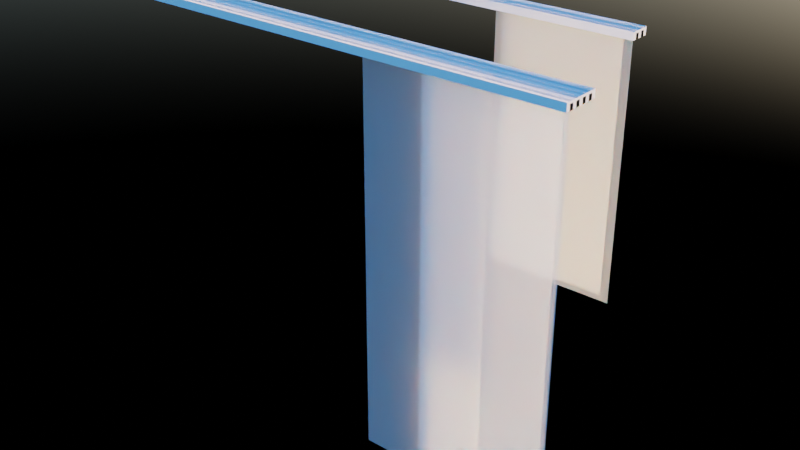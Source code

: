 # Source: curtial_marroon.blend  (saved by Blender 2.93.20; exported with 4.5.12 LTS)
import bpy
from mathutils import Matrix  # noqa: F401  (used for matrix-valued properties, if any)

bpy.ops.wm.read_factory_settings(use_empty=True)
scene = bpy.context.scene
scene.name = 'Scene'

# ---- collections
col_curtai__maroon_big = bpy.data.collections.new('curtai_ maroon_big'); scene.collection.children.link(col_curtai__maroon_big)
col_curtai__maroon_med = bpy.data.collections.new('curtai_ maroon_med'); scene.collection.children.link(col_curtai__maroon_med)

# ---- images (referenced by path relative to the original .blend; pixels are not part of the script)
import os
ASSET_DIR = os.environ.get("B2B_ASSET_DIR", "")  # directory of the original .blend (textures are referenced by path, not embedded)
HERE = os.path.dirname(os.path.abspath(__file__))  # packed textures are extracted next to this script under _unpacked/

def load_image(name, relpath, width, height, colorspace="sRGB"):
    """Load a texture the original file referenced (path relative to the .blend, or extracted next to this script)."""
    p = next((c for c in (os.path.join(HERE, relpath), os.path.join(ASSET_DIR, relpath)) if relpath and os.path.exists(c)), "")
    if p:
        img = bpy.data.images.load(p, check_existing=True)
        img.name = name
    else:  # same state as the original file: an image datablock whose file is absent (Cycles renders it pink)
        img = bpy.data.images.new(name, width, height)
        img.source = "FILE"
        img.filepath = "//" + (relpath or name)
    img.colorspace_settings.name = colorspace
    return img
img_book_pattern_nor_4k_jpg_001 = load_image('book_pattern_nor_4k.jpg.001', 'book_pattern_nor_4k.jpg', 1024, 1024, 'Non-Color')
img_book_pattern_disp_4k_jpg_001 = load_image('book_pattern_disp_4k.jpg.001', 'book_pattern_disp_4k.jpg', 1024, 1024, 'Non-Color')
img_book_pattern_rough_4k_jpg_001 = load_image('book_pattern_rough_4k.jpg.001', 'book_pattern_rough_4k.jpg', 1024, 1024, 'Non-Color')
img_book_pattern_ao_4k_jpg_001 = load_image('book_pattern_AO_4k.jpg.001', 'book_pattern_AO_4k.jpg', 1024, 1024, 'Non-Color')
img_book_pattern_col2_4k_jpg = load_image('book_pattern_col2_4k.jpg', 'book_pattern_col2_4k.jpg', 1024, 1024, 'sRGB')
img_095_hdrmaps_com_free_exr = load_image('095_hdrmaps_com_free.exr', '095_hdrmaps_com_free.exr', 1024, 1024, 'Linear Rec.709')

# ---- materials (node trees are filled in below, after node groups)
mat_brown_fabric_2 = bpy.data.materials.new('BROWN FABRIC 2')

# ---- node groups
ng_nodegroup_002 = bpy.data.node_groups.new('NodeGroup.002', 'ShaderNodeTree')
_s = ng_nodegroup_002.interface.new_socket(name='Vector', in_out='OUTPUT', socket_type='NodeSocketVector')
_s.min_value = 0.0
_s.max_value = 0.0
_s = ng_nodegroup_002.interface.new_socket(name='Vector', in_out='INPUT', socket_type='NodeSocketVector')
_s.min_value = 0.0
_s.max_value = -1e+04
_N = ng_nodegroup_002.nodes; _L = ng_nodegroup_002.links
n0 = _N.new('ShaderNodeInvert'); n0.name = 'Invert'; n0.location = (-1, -64)
n1 = _N.new('ShaderNodeSeparateXYZ'); n1.name = 'Separate XYZ'; n1.location = (-202, 48)
n2 = _N.new('ShaderNodeCombineXYZ'); n2.name = 'Combine XYZ'; n2.location = (202, 64)
n3 = _N.new('NodeGroupInput'); n3.name = 'Group Input'; n3.location = (-402, 0)
n4 = _N.new('NodeGroupOutput'); n4.name = 'Group Output'; n4.location = (402, 0)
_L.new(n3.outputs[0], n1.inputs[0])
_L.new(n1.outputs[0], n2.inputs[0])
_L.new(n2.outputs[0], n4.inputs[0])
_L.new(n1.outputs[1], n0.inputs[1])
_L.new(n0.outputs[0], n2.inputs[1])
_L.new(n1.outputs[2], n2.inputs[2])
n4.is_active_output = True

# ---- material node trees
mat_brown_fabric_2.use_nodes = True; mat_brown_fabric_2.node_tree.nodes.clear()
_N = mat_brown_fabric_2.node_tree.nodes; _L = mat_brown_fabric_2.node_tree.links
n0 = _N.new('NodeFrame'); n0.name = 'Frame'; n0.location = (-2085, 116)
n0.label = 'Mapping'
n0.width = 400
n1 = _N.new('NodeFrame'); n1.name = 'Frame.002'; n1.location = (-851, -50)
n1.label = 'Normal For Eevee'
n1.width = 497
n2 = _N.new('NodeFrame'); n2.name = 'Frame.001'; n2.location = (-1348, 760)
n2.label = 'Textures'
n2.width = 856
n3 = _N.new('NodeFrame'); n3.name = 'Normal For Cycles/True Displacement'; n3.location = (-756, -339)
n3.label = 'Normal For Cycles/True Displacement'
n3.width = 375
n4 = _N.new('ShaderNodeMix'); n4.name = 'Mix'; n4.location = (-441, 572)
n4.data_type = 'RGBA'
n4.blend_type = 'MULTIPLY'
n5 = _N.new('ShaderNodeMapping'); n5.name = 'Mapping'; n5.location = (230, -30)
n5.inputs[2].default_value = (0.0, 0.0, 1.571)
n5.inputs[3].default_value = (10.0, 10.0, 10.0)
n6 = _N.new('ShaderNodeTexCoord'); n6.name = 'Texture Coordinate'; n6.location = (30, -38)
n7 = _N.new('ShaderNodeNormalMap'); n7.name = 'Normal Map.002'; n7.location = (30, -47)
n7.inputs[0].default_value = 0.5
n8 = _N.new('ShaderNodeBump'); n8.name = 'Bump'; n8.location = (312, -30)
n8.width = 155
n8.inputs[0].default_value = 0.3512
n8.inputs[1].default_value = 0.1
n8.inputs[2].default_value = 1.0
n9 = _N.new('ShaderNodeGroup'); n9.name = 'Group.001'; n9.location = (-955, -349)
n9.node_tree = ng_nodegroup_002
n10 = _N.new('NodeReroute'); n10.name = 'Reroute.003'; n10.location = (-788, 157)
n10.width = 16
n11 = _N.new('ShaderNodeDisplacement'); n11.name = 'Displacement'; n11.location = (-746, -555)
n11.inputs[2].default_value = 1.0
n12 = _N.new('NodeReroute'); n12.name = 'Reroute'; n12.location = (38, -637)
n12.width = 16
n12.socket_idname = 'NodeSocketVector'
n13 = _N.new('ShaderNodeTexImage'); n13.name = 'Image Texture.004'; n13.location = (122, -1071)
n13.label = 'Normal'
n13.image = img_book_pattern_nor_4k_jpg_001
n14 = _N.new('ShaderNodeTexImage'); n14.name = 'Image Texture.005'; n14.location = (128, -1355)
n14.label = 'DISPLACEMENT'
n14.image = img_book_pattern_disp_4k_jpg_001
n15 = _N.new('ShaderNodeTexImage'); n15.name = 'Image Texture.003'; n15.location = (128, -630)
n15.label = 'Roughness'
n15.image = img_book_pattern_rough_4k_jpg_001
n16 = _N.new('ShaderNodeTexImage'); n16.name = 'Image Texture.001'; n16.location = (138, -325)
n16.label = 'Base Color'
n16.image = img_book_pattern_ao_4k_jpg_001
n17 = _N.new('ShaderNodeHueSaturation'); n17.name = 'Hue Saturation Value'; n17.location = (456, -146)
n17.inputs[1].default_value = 0.0
n18 = _N.new('ShaderNodeBrightContrast'); n18.name = 'Bright/Contrast'; n18.location = (686, -215)
n18.inputs[1].default_value = 2.0
n19 = _N.new('ShaderNodeTexImage'); n19.name = 'Image Texture.002'; n19.location = (136, -30)
n19.label = 'Base Color'
n19.image = img_book_pattern_col2_4k_jpg
n20 = _N.new('ShaderNodeNormalMap'); n20.name = 'Normal Map'; n20.location = (30, -30)
n20.width = 315
n21 = _N.new('ShaderNodeRGBCurve'); n21.name = 'RGB Curves'; n21.location = (-213, 623)
_c = n21.mapping.curves[3]
while len(_c.points) > 2: _c.points.remove(_c.points[-1])
_c.points[0].location = (0.0, 0.0); _c.points[0].handle_type = 'AUTO'
_c.points[1].location = (0.57609, 0.325); _c.points[1].handle_type = 'AUTO'
_p = _c.points.new(1.0, 1.0); _p.handle_type = 'AUTO'
n21.mapping.update()
n22 = _N.new('ShaderNodeOutputMaterial'); n22.name = 'Material Output.001'; n22.location = (951, -53)
n23 = _N.new('ShaderNodeBsdfPrincipled'); n23.name = 'Principled BSDF.001'; n23.location = (191, 426)
n23.distribution = 'GGX'
n23.subsurface_method = 'BURLEY'
n23.inputs[0].default_value = (0.799, 0.799, 0.799, 1.0)
n23.inputs[3].default_value = 1.45
n23.inputs[4].default_value = 0.3
n23.inputs[8].default_value = 1.0
n23.inputs[10].default_value = 0.002
n23.inputs[13].default_value = 0.04545
n23.inputs[20].default_value = 0.008182
n23.inputs[24].default_value = 0.2
n23.inputs[27].default_value = (0.0559, 0.0559, 0.0559, 1.0)
n23.inputs[28].default_value = 1.0
n5.parent = n0
n6.parent = n0
n7.parent = n1
n8.parent = n1
n12.parent = n2
n13.parent = n2
n14.parent = n2
n15.parent = n2
n16.parent = n2
n17.parent = n2
n18.parent = n2
n19.parent = n2
n20.parent = n3
_L.new(n12.outputs[0], n16.inputs[0])
_L.new(n12.outputs[0], n15.inputs[0])
_L.new(n12.outputs[0], n13.inputs[0])
_L.new(n5.outputs[0], n12.inputs[0])
_L.new(n13.outputs[0], n9.inputs[0])
_L.new(n9.outputs[0], n20.inputs[1])
_L.new(n15.outputs[0], n10.inputs[0])
_L.new(n9.outputs[0], n7.inputs[1])
_L.new(n7.outputs[0], n8.inputs[4])
_L.new(n6.outputs[2], n5.inputs[0])
_L.new(n14.outputs[0], n11.inputs[0])
_L.new(n9.outputs[0], n11.inputs[3])
_L.new(n16.outputs[0], n4.inputs[7])
_L.new(n4.outputs[2], n21.inputs[1])
_L.new(n12.outputs[0], n19.inputs[0])
_L.new(n19.outputs[0], n17.inputs[4])
_L.new(n23.outputs[0], n22.inputs[0])
_L.new(n17.outputs[0], n18.inputs[0])
_L.new(n18.outputs[0], n4.inputs[6])
n22.is_active_output = True

# ---- world
world_world = bpy.data.worlds.new('World'); scene.world = world_world
world_world.use_nodes = True; world_world.node_tree.nodes.clear()
_N = world_world.node_tree.nodes; _L = world_world.node_tree.links
n0 = _N.new('ShaderNodeOutputWorld'); n0.name = 'World Output'; n0.location = (304, 246)
n1 = _N.new('ShaderNodeTexEnvironment'); n1.name = 'Environment Texture'; n1.location = (-196, 471)
n1.image = img_095_hdrmaps_com_free_exr
n2 = _N.new('ShaderNodeBackground'); n2.name = 'Background'; n2.location = (109, 310)
n3 = _N.new('ShaderNodeBackground'); n3.name = 'Background.001'; n3.location = (115, 152)
n4 = _N.new('ShaderNodeTexSky'); n4.name = 'Sky Texture'; n4.location = (-198, 229)
n4.sun_size = 0.1047
n4.sun_intensity = 0.7
n4.sun_elevation = 0.08727
n4.sun_rotation = 0.1047
n4.air_density = 0.6923
n4.dust_density = 1.231
n4.ozone_density = 4.769
n5 = _N.new('ShaderNodeTexSky'); n5.name = 'Sky Texture.001'; n5.location = (-201, -106)
n5.sun_disc = False
n5.sun_size = 0.0003491
n5.sun_elevation = -1.571
n5.sun_rotation = -1.571
n5.air_density = 1.077
n5.dust_density = 5.769
n5.ozone_density = 1.154
_L.new(n1.outputs[0], n2.inputs[0])
_L.new(n3.outputs[0], n0.inputs[0])
_L.new(n4.outputs[0], n3.inputs[0])
n0.is_active_output = True
world_world.color = (0.05088, 0.05088, 0.05088)
world_world.use_sun_shadow = False
world_world.sun_shadow_jitter_overblur = 0.0

# ---- meshes
me_cube_002 = bpy.data.meshes.new('Cube.002')
me_cube_002.from_pydata([(-1.225, 3.815e-07, -0.04), (-1.225, 3.815e-07, 0.0), (-1.225, -0.2, -0.04), (-1.225, -0.2, 0.0), (1.225, 3.815e-07, -0.04), (1.225, 3.815e-07, 0.0), (1.225, -0.2, -0.04), (1.225, -0.2, 0.0), (-1.225, -0.1778, -0.04), (-1.225, -0.1556, -0.04), (-1.225, -0.1333, -0.04), (-1.225, -0.1111, -0.04), (-1.225, -0.08889, -0.04), (-1.225, -0.06667, -0.04), (-1.225, -0.04444, -0.04), (-1.225, -0.02222, -0.04), (1.225, -0.02222, -0.04), (1.225, -0.04444, -0.04), (1.225, -0.06667, -0.04), (1.225, -0.08889, -0.04), (1.225, -0.1111, -0.04), (1.225, -0.1333, -0.04), (1.225, -0.1556, -0.04), (1.225, -0.1778, -0.04), (-1.225, -0.1778, -0.01143), (-1.225, -0.1556, -0.01143), (-1.225, -0.1334, -0.01143), (-1.225, -0.1111, -0.01143), (-1.225, -0.08891, -0.01143), (-1.225, -0.06668, -0.01143), (-1.225, -0.04446, -0.01143), (-1.225, -0.02224, -0.01143), (1.225, -0.02224, -0.01143), (1.225, -0.04446, -0.01143), (1.225, -0.06668, -0.01143), (1.225, -0.08891, -0.01143), (1.225, -0.1111, -0.01143), (1.225, -0.1334, -0.01143), (1.225, -0.1556, -0.01143), (1.225, -0.1778, -0.01143)], [], [(2, 6, 7, 3), (4, 0, 1, 5), (15, 0, 4, 16), (2, 8, 23, 6), (14, 30, 33, 17), (9, 10, 21, 22), (9, 8, 24, 25), (11, 12, 19, 20), (23, 22, 38, 39), (13, 14, 17, 18), (18, 34, 29, 13), (24, 25, 38, 39), (26, 27, 36, 37), (28, 29, 34, 35), (30, 31, 32, 33), (17, 16, 32, 33), (16, 32, 31, 15), (11, 10, 26, 27), (8, 24, 39, 23), (22, 38, 25, 9), (19, 18, 34, 35), (13, 12, 28, 29), (10, 26, 37, 21), (20, 36, 27, 11), (21, 20, 36, 37), (15, 14, 30, 31), (12, 28, 35, 19), (6, 4, 5, 7), (0, 2, 3, 1)])
_uv = me_cube_002.uv_layers.new(name='UVMap')
_uv.uv.foreach_set('vector', [0.375, 0.25, 0.375, 0.5, 0.625, 0.5, 0.625, 0.25, 0.375, 0.75, 0.375, 1.0, 0.625, 1.0, 0.625, 0.75, 0.125, 0.7222, 0.125, 0.75, 0.375, 0.75, 0.375, 0.7222, 0.125, 0.5, 0.125, 0.5278, 0.375, 0.5278, 0.375, 0.5, 0.125, 0.6944, 0.125, 0.6944, 0.375, 0.6944, 0.375, 0.6944, 0.125, 0.5556, 0.125, 0.5833, 0.375, 0.5833, 0.375, 0.5556, 0.375, 0.1944, 0.375, 0.2222, 0.375, 0.2222, 0.375, 0.1944, 0.125, 0.6111, 0.125, 0.6389, 0.375, 0.6389, 0.375, 0.6111, 0.375, 0.5278, 0.375, 0.5556, 0.375, 0.5556, 0.375, 0.5278, 0.125, 0.6667, 0.125, 0.6944, 0.375, 0.6944, 0.375, 0.6667, 0.375, 0.6667, 0.375, 0.6667, 0.125, 0.6667, 0.125, 0.6667, 0.125, 0.5278, 0.125, 0.5556, 0.375, 0.5556, 0.375, 0.5278, 0.125, 0.5833, 0.125, 0.6111, 0.375, 0.6111, 0.375, 0.5833, 0.125, 0.6389, 0.125, 0.6667, 0.375, 0.6667, 0.375, 0.6389, 0.125, 0.6944, 0.125, 0.7222, 0.375, 0.7222, 0.375, 0.6944, 0.375, 0.6944, 0.375, 0.7222, 0.375, 0.7222, 0.375, 0.6944, 0.375, 0.7222, 0.375, 0.7222, 0.125, 0.7222, 0.125, 0.7222, 0.375, 0.1389, 0.375, 0.1667, 0.375, 0.1667, 0.375, 0.1389, 0.125, 0.5278, 0.125, 0.5278, 0.375, 0.5278, 0.375, 0.5278, 0.375, 0.5556, 0.375, 0.5556, 0.125, 0.5556, 0.125, 0.5556, 0.375, 0.6389, 0.375, 0.6667, 0.375, 0.6667, 0.375, 0.6389, 0.375, 0.08333, 0.375, 0.1111, 0.375, 0.1111, 0.375, 0.08333, 0.125, 0.5833, 0.125, 0.5833, 0.375, 0.5833, 0.375, 0.5833, 0.375, 0.6111, 0.375, 0.6111, 0.125, 0.6111, 0.125, 0.6111, 0.375, 0.5833, 0.375, 0.6111, 0.375, 0.6111, 0.375, 0.5833, 0.375, 0.02778, 0.375, 0.05556, 0.375, 0.05556, 0.375, 0.02778, 0.125, 0.6389, 0.125, 0.6389, 0.375, 0.6389, 0.375, 0.6389, 0.375, 0.5, 0.375, 0.75, 0.625, 0.75, 0.625, 0.5, 0.375, 1.0, 0.375, 0.25, 0.625, 0.25, 0.625, 1.0])
me_cube_002.use_remesh_fix_poles = True
me_cube_002.use_remesh_preserve_attributes = False
me_cube_002.update()
me_plane_089 = bpy.data.meshes.new('Plane.089')
me_plane_089.from_pydata([(0.0, -2.196, -1.04e-09), (0.6975, -2.196, -1.04e-09), (0.0, 0.0, 0.0), (0.6975, 0.0, 0.0)], [], [(0, 1, 3, 2)])
_uv = me_plane_089.uv_layers.new(name='UVMap')
_uv.uv.foreach_set('vector', [0.0, 0.0, 1.0, 0.0, 1.0, 1.0, 0.0, 1.0])
me_plane_089.materials.append(mat_brown_fabric_2)
me_plane_089.use_remesh_fix_poles = True
me_plane_089.use_remesh_preserve_attributes = False
me_plane_089.update()
me_cube_005 = bpy.data.meshes.new('Cube.005')
me_cube_005.from_pydata([(-9e-08, -9.537e-08, -0.04), (-9e-08, -9.537e-08, 0.0), (-9e-08, -0.1108, -0.04), (-9e-08, -0.1108, 0.0), (1.85, -9.537e-08, -0.04), (1.85, -9.537e-08, 0.0), (1.85, -0.1108, -0.04), (1.85, -0.1108, 0.0), (-9e-08, -0.1111, -0.04), (-9e-08, -0.08889, -0.04), (-9e-08, -0.06667, -0.04), (-9e-08, -0.04444, -0.04), (-9e-08, -0.02222, -0.04), (1.85, -0.02222, -0.04), (1.85, -0.04444, -0.04), (1.85, -0.06667, -0.04), (1.85, -0.08889, -0.04), (1.85, -0.1111, -0.04), (0.0003496, -0.08891, -0.01143), (0.0003496, -0.06669, -0.01143), (0.0003496, -0.04446, -0.01143), (0.0003496, -0.02224, -0.01143), (1.85, -0.02224, -0.01143), (1.85, -0.04446, -0.01143), (1.85, -0.06669, -0.01143), (1.85, -0.08891, -0.01143)], [], [(2, 6, 7, 3), (4, 0, 1, 5), (12, 0, 4, 13), (11, 20, 23, 14), (8, 9, 16, 17), (10, 11, 14, 15), (15, 24, 19, 10), (18, 19, 24, 25), (20, 21, 22, 23), (14, 13, 22, 23), (13, 22, 21, 12), (16, 15, 24, 25), (10, 19, 18, 9), (12, 21, 20, 11), (9, 18, 25, 16), (6, 4, 5, 7), (0, 2, 3, 1)])
_uv = me_cube_005.uv_layers.new(name='UVMap')
_uv.uv.foreach_set('vector', [0.375, 0.25, 0.375, 0.5, 0.625, 0.5, 0.625, 0.25, 0.375, 0.75, 0.375, 1.0, 0.625, 1.0, 0.625, 0.75, 0.125, 0.7222, 0.125, 0.75, 0.375, 0.75, 0.375, 0.7222, 0.125, 0.6944, 0.125, 0.6944, 0.375, 0.6944, 0.375, 0.6944, 0.125, 0.6111, 0.125, 0.6389, 0.375, 0.6389, 0.375, 0.6111, 0.125, 0.6667, 0.125, 0.6944, 0.375, 0.6944, 0.375, 0.6667, 0.375, 0.6667, 0.375, 0.6667, 0.125, 0.6667, 0.125, 0.6667, 0.125, 0.6389, 0.125, 0.6667, 0.375, 0.6667, 0.375, 0.6389, 0.125, 0.6944, 0.125, 0.7222, 0.375, 0.7222, 0.375, 0.6944, 0.375, 0.6944, 0.375, 0.7222, 0.375, 0.7222, 0.375, 0.6944, 0.375, 0.7222, 0.375, 0.7222, 0.125, 0.7222, 0.125, 0.7222, 0.375, 0.6389, 0.375, 0.6667, 0.375, 0.6667, 0.375, 0.6389, 0.375, 0.08333, 0.375, 0.08333, 0.375, 0.1111, 0.375, 0.1111, 0.375, 0.02778, 0.375, 0.02778, 0.375, 0.05556, 0.375, 0.05556, 0.125, 0.6389, 0.125, 0.6389, 0.375, 0.6389, 0.375, 0.6389, 0.375, 0.5, 0.375, 0.75, 0.625, 0.75, 0.625, 0.5, 0.375, 1.0, 0.375, 0.25, 0.625, 0.25, 0.625, 1.0])
me_cube_005.use_remesh_fix_poles = True
me_cube_005.use_remesh_preserve_attributes = False
me_cube_005.update()

# ---- objects
ob_cube_001 = bpy.data.objects.new('Cube.001', me_cube_002)
ob_plane_004 = bpy.data.objects.new('Plane.004', me_plane_089)
ob_plane_014 = bpy.data.objects.new('Plane.014', me_plane_089)
ob_plane_015 = bpy.data.objects.new('Plane.015', me_plane_089)
ob_plane_016 = bpy.data.objects.new('Plane.016', me_plane_089)
ob_cube_002 = bpy.data.objects.new('Cube.002', me_cube_005)
ob_plane_017 = bpy.data.objects.new('Plane.017', me_plane_089)
ob_plane_018 = bpy.data.objects.new('Plane.018', me_plane_089)

# ---- transforms, parenting, visibility, modifiers, constraints
ob_cube_001.location = (-0.0357, -0.7739, 2.25)
ob_plane_004.location = (0.04062, -0.8068, 2.234)
ob_plane_004.rotation_euler = (1.571, -0.0, 0.0)
_m = ob_plane_004.modifiers.new('Cloth', 'CLOTH')
ob_plane_014.location = (0.4078, -0.8517, 2.234)
ob_plane_014.rotation_euler = (1.571, -0.0, 0.0)
_m = ob_plane_014.modifiers.new('Cloth', 'CLOTH')
ob_plane_015.location = (0.4532, -0.8913, 2.234)
ob_plane_015.rotation_euler = (1.571, -0.0, 0.0)
_m = ob_plane_015.modifiers.new('Cloth', 'CLOTH')
ob_plane_016.location = (0.488, -0.9414, 2.234)
ob_plane_016.rotation_euler = (1.571, -0.0, 0.0)
_m = ob_plane_016.modifiers.new('Cloth', 'CLOTH')
ob_cube_002.location = (-0.8991, 0.05689, 2.25)
ob_plane_017.location = (0.2348, -0.02051, 2.234)
ob_plane_017.rotation_euler = (1.571, -0.0, 0.0)
ob_plane_017.scale = (1.0, 0.6288, 1.0)
_m = ob_plane_017.modifiers.new('Cloth', 'CLOTH')
ob_plane_018.location = (0.1661, 0.02331, 2.234)
ob_plane_018.rotation_euler = (1.571, -0.0, 0.0)
ob_plane_018.scale = (1.0, 0.6288, 1.0)
_m = ob_plane_018.modifiers.new('Cloth', 'CLOTH')

# ---- collection membership
col_curtai__maroon_big.objects.link(ob_cube_001)
col_curtai__maroon_big.objects.link(ob_plane_004)
col_curtai__maroon_big.objects.link(ob_plane_014)
col_curtai__maroon_big.objects.link(ob_plane_015)
col_curtai__maroon_big.objects.link(ob_plane_016)
col_curtai__maroon_med.objects.link(ob_cube_002)
col_curtai__maroon_med.objects.link(ob_plane_017)
col_curtai__maroon_med.objects.link(ob_plane_018)

# ---- scene / render settings (as saved in the file)
scene.frame_start = 1; scene.frame_end = 250; scene.frame_set(0)
scene.render.engine = 'CYCLES'
scene.cycles.samples = 32
scene.cycles.sampling_pattern = 'TABULATED_SOBOL'
scene.cycles.use_adaptive_sampling = False
scene.cycles.use_light_tree = False
scene.eevee.volumetric_light_clamp = 1.0
scene.eevee.use_gtao = True
scene.eevee.light_threshold = 0.1
scene.eevee.use_raytracing = True
scene.view_settings.view_transform = 'Filmic'
bpy.context.view_layer.update()

# ---- added for rendering (the .blend has no active camera): camera
cam_auto = bpy.data.cameras.new('AutoCamera')
cam_auto.lens = 50.0
cam_auto.sensor_width = 36.0
cam_auto.clip_end = 1000.0
ob_auto_camera = bpy.data.objects.new('AutoCamera', cam_auto)
scene.collection.objects.link(ob_auto_camera)
ob_auto_camera.location = (3.16437, -4.29832, 3.70376)
ob_auto_camera.rotation_euler = (1.09748, -7.21219e-08, 0.694738)
scene.camera = ob_auto_camera
bpy.context.view_layer.update()
